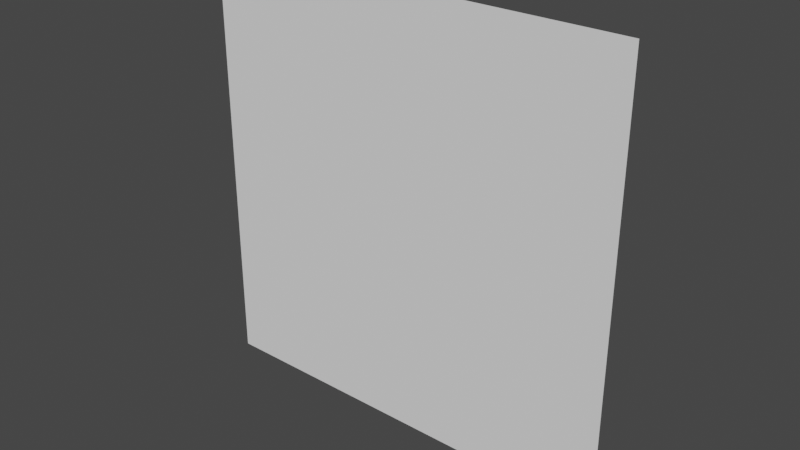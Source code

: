 # Source: Image.blend  (saved by Blender 3.3.6; exported with 4.5.12 LTS)
import bpy
from mathutils import Matrix  # noqa: F401  (used for matrix-valued properties, if any)

bpy.ops.wm.read_factory_settings(use_empty=True)
scene = bpy.context.scene
scene.name = 'Scene'

# ---- collections
col_collection = bpy.data.collections.new('Collection'); scene.collection.children.link(col_collection)

# ---- materials (node trees are filled in below, after node groups)
mat_material = bpy.data.materials.new('Material')
mat_material.use_transparent_shadow = False

# ---- material node trees
mat_material.use_nodes = True; mat_material.node_tree.nodes.clear()
_N = mat_material.node_tree.nodes; _L = mat_material.node_tree.links
n0 = _N.new('ShaderNodeBsdfPrincipled'); n0.name = 'Principled BSDF'; n0.location = (10, 300)
n0.distribution = 'GGX'
n0.subsurface_method = 'RANDOM_WALK_SKIN'
n0.inputs[0].default_value = (0.32, 0.32, 0.32, 1.0)
n0.inputs[2].default_value = 1.0
n0.inputs[3].default_value = 1.45
n0.inputs[27].default_value = (0.32, 0.32, 0.32, 1.0)
n0.inputs[28].default_value = 1.0
n1 = _N.new('ShaderNodeOutputMaterial'); n1.name = 'Material Output'; n1.location = (300, 300)
_L.new(n0.outputs[0], n1.inputs[0])
n1.is_active_output = True

# ---- world
world_world = bpy.data.worlds.new('World'); scene.world = world_world
world_world.use_nodes = True; world_world.node_tree.nodes.clear()
_N = world_world.node_tree.nodes; _L = world_world.node_tree.links
n0 = _N.new('ShaderNodeOutputWorld'); n0.name = 'World Output'; n0.location = (300, 300)
n1 = _N.new('ShaderNodeBackground'); n1.name = 'Background'; n1.location = (10, 300)
n1.inputs[0].default_value = (0.05088, 0.05088, 0.05088, 1.0)
_L.new(n1.outputs[0], n0.inputs[0])
n0.is_active_output = True
world_world.color = (0.05088, 0.05088, 0.05088)
world_world.use_sun_shadow = False
world_world.sun_shadow_jitter_overblur = 0.0

# ---- meshes
me_plane_mesh = bpy.data.meshes.new('Plane_mesh')
me_plane_mesh.from_pydata([(-1.0, -1.0, 0.0), (1.0, -1.0, 0.0), (-1.0, 1.0, 0.0), (1.0, 1.0, 0.0)], [], [(0, 1, 3, 2)])
_uv = me_plane_mesh.uv_layers.new(name='UVMap')
_uv.uv.foreach_set('vector', [0.0, 0.0, 1.0, 0.0, 1.0, 1.0, 0.0, 1.0])
me_plane_mesh.materials.append(mat_material)
me_plane_mesh.update()

# ---- objects
ob_label = bpy.data.objects.new('Label', None)
ob_imagefile = bpy.data.objects.new('ImageFile', None)
ob_plane = bpy.data.objects.new('Plane', me_plane_mesh)

# ---- transforms, parenting, visibility, modifiers, constraints
ob_label.location = (0.0, 0.0, 1.0)
ob_label.empty_display_type = 'ARROWS'
ob_label.empty_display_size = 0.25
ob_imagefile.location = (0.0, 0.0, 0.0)
ob_imagefile.rotation_euler = (0.0, -0.0, -4.768e-07)
ob_plane.location = (0.0, 1.0, 0.0)
ob_plane.rotation_euler = (1.571, -0.0, 0.0)
ob_plane.scale = (0.5, 0.5, 1.0)

# ---- collection membership
scene.collection.objects.link(ob_label)
col_collection.objects.link(ob_imagefile)
col_collection.objects.link(ob_plane)

# ---- scene / render settings (as saved in the file)
scene.frame_start = 1; scene.frame_end = 250; scene.frame_set(1)
scene.render.engine = 'BLENDER_EEVEE_NEXT'
scene.cycles.sampling_pattern = 'TABULATED_SOBOL'
scene.cycles.use_light_tree = False
scene.view_settings.view_transform = 'Filmic'
bpy.context.view_layer.update()

# ---- added for rendering (the .blend has no active camera and no usable light): camera, sun
cam_auto = bpy.data.cameras.new('AutoCamera')
cam_auto.lens = 50.0
cam_auto.sensor_width = 36.0
cam_auto.clip_end = 1000.0
ob_auto_camera = bpy.data.objects.new('AutoCamera', cam_auto)
scene.collection.objects.link(ob_auto_camera)
ob_auto_camera.location = (1.30847, -0.570158, 1.04677)
ob_auto_camera.rotation_euler = (1.09748, -7.21219e-08, 0.694738)
scene.camera = ob_auto_camera
light_auto_sun = bpy.data.lights.new('AutoSun', 'SUN')
light_auto_sun.energy = 3.0
light_auto_sun.angle = 0.0523599
ob_auto_sun = bpy.data.objects.new('AutoSun', light_auto_sun)
scene.collection.objects.link(ob_auto_sun)
ob_auto_sun.rotation_euler = (0.872665, 0.174533, 0.523599)
bpy.context.view_layer.update()
